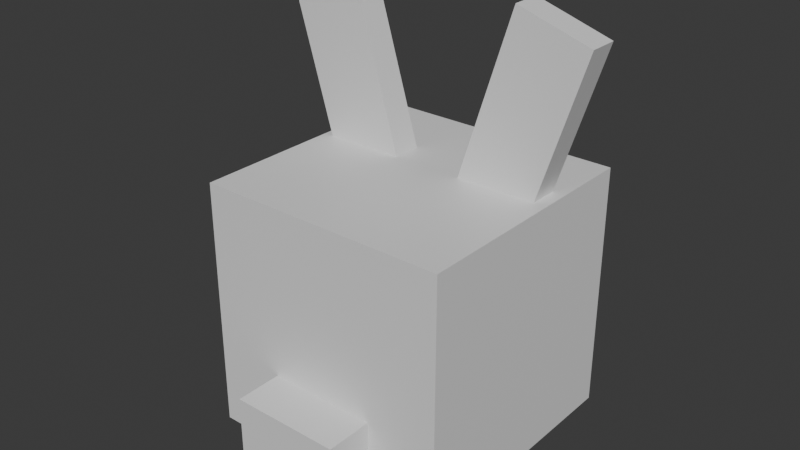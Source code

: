 # Source: rabbit.blend  (saved by Blender 4.4.32; exported with 4.5.12 LTS)
import bpy
from mathutils import Matrix  # noqa: F401  (used for matrix-valued properties, if any)

bpy.ops.wm.read_factory_settings(use_empty=True)
scene = bpy.context.scene
scene.name = 'Scene'

# ---- collections
col_collection = bpy.data.collections.new('Collection'); scene.collection.children.link(col_collection)

# ---- materials (node trees are filled in below, after node groups)
mat_material = bpy.data.materials.new('Material')
mat_material.alpha_threshold = 0.0
mat_material.roughness = 0.5
mat_material.line_color = (0.0, 0.0, 0.0, 1.0)
mat_material_001 = bpy.data.materials.new('Material.001')
mat_material_001.alpha_threshold = 0.0
mat_material_001.roughness = 0.5
mat_material_001.line_color = (0.0, 0.0, 0.0, 1.0)
mat_material_002 = bpy.data.materials.new('Material.002')
mat_material_002.alpha_threshold = 0.0
mat_material_002.roughness = 0.5
mat_material_002.line_color = (0.0, 0.0, 0.0, 1.0)
mat_material_003 = bpy.data.materials.new('Material.003')
mat_material_003.alpha_threshold = 0.0
mat_material_003.roughness = 0.5
mat_material_003.line_color = (0.0, 0.0, 0.0, 1.0)
mat_material_004 = bpy.data.materials.new('Material.004')
mat_material_004.alpha_threshold = 0.0
mat_material_004.roughness = 0.5
mat_material_004.line_color = (0.0, 0.0, 0.0, 1.0)
mat_material_005 = bpy.data.materials.new('Material.005')
mat_material_005.alpha_threshold = 0.0
mat_material_005.roughness = 0.5
mat_material_005.line_color = (0.0, 0.0, 0.0, 1.0)
mat_material_006 = bpy.data.materials.new('Material.006')
mat_material_006.alpha_threshold = 0.0
mat_material_006.roughness = 0.5
mat_material_006.line_color = (0.0, 0.0, 0.0, 1.0)
mat_material_007 = bpy.data.materials.new('Material.007')
mat_material_007.alpha_threshold = 0.0
mat_material_007.roughness = 0.5
mat_material_007.line_color = (0.0, 0.0, 0.0, 1.0)
mat_material_008 = bpy.data.materials.new('Material.008')
mat_material_008.alpha_threshold = 0.0
mat_material_008.roughness = 0.5
mat_material_008.line_color = (0.0, 0.0, 0.0, 1.0)
mat_material_009 = bpy.data.materials.new('Material.009')
mat_material_009.alpha_threshold = 0.0
mat_material_009.roughness = 0.5
mat_material_009.line_color = (0.0, 0.0, 0.0, 1.0)
mat_material_010 = bpy.data.materials.new('Material.010')
mat_material_010.alpha_threshold = 0.0
mat_material_010.roughness = 0.5
mat_material_010.line_color = (0.0, 0.0, 0.0, 1.0)
mat_material_011 = bpy.data.materials.new('Material.011')
mat_material_011.alpha_threshold = 0.0
mat_material_011.roughness = 0.5
mat_material_011.line_color = (0.0, 0.0, 0.0, 1.0)
mat_material_012 = bpy.data.materials.new('Material.012')
mat_material_012.alpha_threshold = 0.0
mat_material_012.roughness = 0.5
mat_material_012.line_color = (0.0, 0.0, 0.0, 1.0)

# ---- material node trees
mat_material.use_nodes = True; mat_material.node_tree.nodes.clear()
_N = mat_material.node_tree.nodes; _L = mat_material.node_tree.links
n0 = _N.new('ShaderNodeOutputMaterial'); n0.name = 'Material Output'; n0.location = (300, 300)
n1 = _N.new('ShaderNodeBsdfPrincipled'); n1.name = 'Principled BSDF'; n1.location = (10, 300)
n1.inputs[3].default_value = 1.45
_L.new(n1.outputs[0], n0.inputs[0])
n0.is_active_output = True
mat_material_001.use_nodes = True; mat_material_001.node_tree.nodes.clear()
_N = mat_material_001.node_tree.nodes; _L = mat_material_001.node_tree.links
n0 = _N.new('ShaderNodeOutputMaterial'); n0.name = 'Material Output'; n0.location = (300, 300)
n1 = _N.new('ShaderNodeBsdfPrincipled'); n1.name = 'Principled BSDF'; n1.location = (10, 300)
n1.inputs[3].default_value = 1.45
_L.new(n1.outputs[0], n0.inputs[0])
n0.is_active_output = True
mat_material_002.use_nodes = True; mat_material_002.node_tree.nodes.clear()
_N = mat_material_002.node_tree.nodes; _L = mat_material_002.node_tree.links
n0 = _N.new('ShaderNodeOutputMaterial'); n0.name = 'Material Output'; n0.location = (300, 300)
n1 = _N.new('ShaderNodeBsdfPrincipled'); n1.name = 'Principled BSDF'; n1.location = (10, 300)
n1.inputs[3].default_value = 1.45
_L.new(n1.outputs[0], n0.inputs[0])
n0.is_active_output = True
mat_material_003.use_nodes = True; mat_material_003.node_tree.nodes.clear()
_N = mat_material_003.node_tree.nodes; _L = mat_material_003.node_tree.links
n0 = _N.new('ShaderNodeOutputMaterial'); n0.name = 'Material Output'; n0.location = (300, 300)
n1 = _N.new('ShaderNodeBsdfPrincipled'); n1.name = 'Principled BSDF'; n1.location = (10, 300)
n1.inputs[0].default_value = (0.0, 0.0, 0.0, 1.0)
n1.inputs[3].default_value = 1.45
_L.new(n1.outputs[0], n0.inputs[0])
n0.is_active_output = True
mat_material_004.use_nodes = True; mat_material_004.node_tree.nodes.clear()
_N = mat_material_004.node_tree.nodes; _L = mat_material_004.node_tree.links
n0 = _N.new('ShaderNodeOutputMaterial'); n0.name = 'Material Output'; n0.location = (300, 300)
n1 = _N.new('ShaderNodeBsdfPrincipled'); n1.name = 'Principled BSDF'; n1.location = (10, 300)
n1.inputs[0].default_value = (0.0, 0.0, 0.0, 1.0)
n1.inputs[3].default_value = 1.45
_L.new(n1.outputs[0], n0.inputs[0])
n0.is_active_output = True
mat_material_005.use_nodes = True; mat_material_005.node_tree.nodes.clear()
_N = mat_material_005.node_tree.nodes; _L = mat_material_005.node_tree.links
n0 = _N.new('ShaderNodeOutputMaterial'); n0.name = 'Material Output'; n0.location = (300, 300)
n1 = _N.new('ShaderNodeBsdfPrincipled'); n1.name = 'Principled BSDF'; n1.location = (10, 300)
n1.inputs[0].default_value = (0.0, 0.0, 0.0, 1.0)
n1.inputs[3].default_value = 1.45
_L.new(n1.outputs[0], n0.inputs[0])
n0.is_active_output = True
mat_material_006.use_nodes = True; mat_material_006.node_tree.nodes.clear()
_N = mat_material_006.node_tree.nodes; _L = mat_material_006.node_tree.links
n0 = _N.new('ShaderNodeOutputMaterial'); n0.name = 'Material Output'; n0.location = (300, 300)
n1 = _N.new('ShaderNodeBsdfPrincipled'); n1.name = 'Principled BSDF'; n1.location = (10, 300)
n1.inputs[0].default_value = (0.0, 0.0, 0.0, 1.0)
n1.inputs[3].default_value = 1.45
_L.new(n1.outputs[0], n0.inputs[0])
n0.is_active_output = True
mat_material_007.use_nodes = True; mat_material_007.node_tree.nodes.clear()
_N = mat_material_007.node_tree.nodes; _L = mat_material_007.node_tree.links
n0 = _N.new('ShaderNodeOutputMaterial'); n0.name = 'Material Output'; n0.location = (300, 300)
n1 = _N.new('ShaderNodeBsdfPrincipled'); n1.name = 'Principled BSDF'; n1.location = (10, 300)
n1.inputs[0].default_value = (0.0, 0.0, 0.0, 1.0)
n1.inputs[3].default_value = 1.45
_L.new(n1.outputs[0], n0.inputs[0])
n0.is_active_output = True
mat_material_008.use_nodes = True; mat_material_008.node_tree.nodes.clear()
_N = mat_material_008.node_tree.nodes; _L = mat_material_008.node_tree.links
n0 = _N.new('ShaderNodeOutputMaterial'); n0.name = 'Material Output'; n0.location = (300, 300)
n1 = _N.new('ShaderNodeBsdfPrincipled'); n1.name = 'Principled BSDF'; n1.location = (10, 300)
n1.inputs[0].default_value = (0.0, 0.0, 0.0, 1.0)
n1.inputs[3].default_value = 1.45
_L.new(n1.outputs[0], n0.inputs[0])
n0.is_active_output = True
mat_material_009.use_nodes = True; mat_material_009.node_tree.nodes.clear()
_N = mat_material_009.node_tree.nodes; _L = mat_material_009.node_tree.links
n0 = _N.new('ShaderNodeOutputMaterial'); n0.name = 'Material Output'; n0.location = (300, 300)
n1 = _N.new('ShaderNodeBsdfPrincipled'); n1.name = 'Principled BSDF'; n1.location = (10, 300)
n1.inputs[0].default_value = (0.0, 0.0, 0.0, 1.0)
n1.inputs[3].default_value = 1.45
_L.new(n1.outputs[0], n0.inputs[0])
n0.is_active_output = True
mat_material_010.use_nodes = True; mat_material_010.node_tree.nodes.clear()
_N = mat_material_010.node_tree.nodes; _L = mat_material_010.node_tree.links
n0 = _N.new('ShaderNodeOutputMaterial'); n0.name = 'Material Output'; n0.location = (300, 300)
n1 = _N.new('ShaderNodeBsdfPrincipled'); n1.name = 'Principled BSDF'; n1.location = (10, 300)
n1.inputs[0].default_value = (0.0, 0.0, 0.0, 1.0)
n1.inputs[3].default_value = 1.45
_L.new(n1.outputs[0], n0.inputs[0])
n0.is_active_output = True
mat_material_011.use_nodes = True; mat_material_011.node_tree.nodes.clear()
_N = mat_material_011.node_tree.nodes; _L = mat_material_011.node_tree.links
n0 = _N.new('ShaderNodeOutputMaterial'); n0.name = 'Material Output'; n0.location = (300, 300)
n1 = _N.new('ShaderNodeBsdfPrincipled'); n1.name = 'Principled BSDF'; n1.location = (10, 300)
n1.inputs[0].default_value = (0.0, 0.0, 0.0, 1.0)
n1.inputs[3].default_value = 1.45
_L.new(n1.outputs[0], n0.inputs[0])
n0.is_active_output = True
mat_material_012.use_nodes = True; mat_material_012.node_tree.nodes.clear()
_N = mat_material_012.node_tree.nodes; _L = mat_material_012.node_tree.links
n0 = _N.new('ShaderNodeOutputMaterial'); n0.name = 'Material Output'; n0.location = (300, 300)
n1 = _N.new('ShaderNodeBsdfPrincipled'); n1.name = 'Principled BSDF'; n1.location = (10, 300)
n1.inputs[3].default_value = 1.45
_L.new(n1.outputs[0], n0.inputs[0])
n0.is_active_output = True

# ---- world
world_world = bpy.data.worlds.new('World'); scene.world = world_world
world_world.use_nodes = True; world_world.node_tree.nodes.clear()
_N = world_world.node_tree.nodes; _L = world_world.node_tree.links
n0 = _N.new('ShaderNodeOutputWorld'); n0.name = 'World Output'; n0.location = (300, 300)
n1 = _N.new('ShaderNodeBackground'); n1.name = 'Background'; n1.location = (10, 300)
n1.inputs[0].default_value = (0.05088, 0.05088, 0.05088, 1.0)
_L.new(n1.outputs[0], n0.inputs[0])
n0.is_active_output = True
world_world.color = (0.05088, 0.05088, 0.05088)
world_world.sun_shadow_jitter_overblur = 0.0

# ---- meshes
me_cube = bpy.data.meshes.new('Cube')
me_cube.from_pydata([(1.0, 1.0, 1.0), (1.0, 1.0, -1.0), (1.0, -1.0, 1.0), (1.0, -1.0, -1.0), (-1.0, 1.0, 1.0), (-1.0, 1.0, -1.0), (-1.0, -1.0, 1.0), (-1.0, -1.0, -1.0)], [], [(0, 4, 6, 2), (3, 2, 6, 7), (7, 6, 4, 5), (5, 1, 3, 7), (1, 0, 2, 3), (5, 4, 0, 1)])
_uv = me_cube.uv_layers.new(name='UVMap')
_uv.uv.foreach_set('vector', [0.625, 0.5, 0.875, 0.5, 0.875, 0.75, 0.625, 0.75, 0.375, 0.75, 0.625, 0.75, 0.625, 1.0, 0.375, 1.0, 0.375, 0.0, 0.625, 0.0, 0.625, 0.25, 0.375, 0.25, 0.125, 0.5, 0.375, 0.5, 0.375, 0.75, 0.125, 0.75, 0.375, 0.5, 0.625, 0.5, 0.625, 0.75, 0.375, 0.75, 0.375, 0.25, 0.625, 0.25, 0.625, 0.5, 0.375, 0.5])
me_cube.materials.append(mat_material)
me_cube.use_mirror_vertex_groups = False
me_cube.update()
me_cube_001 = bpy.data.meshes.new('Cube.001')
me_cube_001.from_pydata([(1.0, 1.0, 1.0), (1.0, 1.0, -1.0), (1.0, -1.0, 1.0), (1.0, -1.0, -1.0), (-1.0, 1.0, 1.0), (-1.0, 1.0, -1.0), (-1.0, -1.0, 1.0), (-1.0, -1.0, -1.0)], [], [(0, 4, 6, 2), (3, 2, 6, 7), (7, 6, 4, 5), (5, 1, 3, 7), (1, 0, 2, 3), (5, 4, 0, 1)])
_uv = me_cube_001.uv_layers.new(name='UVMap')
_uv.uv.foreach_set('vector', [0.625, 0.5, 0.875, 0.5, 0.875, 0.75, 0.625, 0.75, 0.375, 0.75, 0.625, 0.75, 0.625, 1.0, 0.375, 1.0, 0.375, 0.0, 0.625, 0.0, 0.625, 0.25, 0.375, 0.25, 0.125, 0.5, 0.375, 0.5, 0.375, 0.75, 0.125, 0.75, 0.375, 0.5, 0.625, 0.5, 0.625, 0.75, 0.375, 0.75, 0.375, 0.25, 0.625, 0.25, 0.625, 0.5, 0.375, 0.5])
me_cube_001.materials.append(mat_material_001)
me_cube_001.use_mirror_vertex_groups = False
me_cube_001.update()
me_cube_002 = bpy.data.meshes.new('Cube.002')
me_cube_002.from_pydata([(1.0, 1.0, 1.0), (1.0, 1.0, -1.0), (1.0, -1.0, 1.0), (1.0, -1.0, -1.0), (-1.0, 1.0, 1.0), (-1.0, 1.0, -1.0), (-1.0, -1.0, 1.0), (-1.0, -1.0, -1.0)], [], [(0, 4, 6, 2), (3, 2, 6, 7), (7, 6, 4, 5), (5, 1, 3, 7), (1, 0, 2, 3), (5, 4, 0, 1)])
_uv = me_cube_002.uv_layers.new(name='UVMap')
_uv.uv.foreach_set('vector', [0.625, 0.5, 0.875, 0.5, 0.875, 0.75, 0.625, 0.75, 0.375, 0.75, 0.625, 0.75, 0.625, 1.0, 0.375, 1.0, 0.375, 0.0, 0.625, 0.0, 0.625, 0.25, 0.375, 0.25, 0.125, 0.5, 0.375, 0.5, 0.375, 0.75, 0.125, 0.75, 0.375, 0.5, 0.625, 0.5, 0.625, 0.75, 0.375, 0.75, 0.375, 0.25, 0.625, 0.25, 0.625, 0.5, 0.375, 0.5])
me_cube_002.materials.append(mat_material_002)
me_cube_002.use_mirror_vertex_groups = False
me_cube_002.update()
me_cube_003 = bpy.data.meshes.new('Cube.003')
me_cube_003.from_pydata([(1.0, 1.0, 1.0), (1.0, 1.0, -1.0), (1.0, -1.0, 1.0), (1.0, -1.0, -1.0), (-1.0, 1.0, 1.0), (-1.0, 1.0, -1.0), (-1.0, -1.0, 1.0), (-1.0, -1.0, -1.0)], [], [(0, 4, 6, 2), (3, 2, 6, 7), (7, 6, 4, 5), (5, 1, 3, 7), (1, 0, 2, 3), (5, 4, 0, 1)])
_uv = me_cube_003.uv_layers.new(name='UVMap')
_uv.uv.foreach_set('vector', [0.625, 0.5, 0.875, 0.5, 0.875, 0.75, 0.625, 0.75, 0.375, 0.75, 0.625, 0.75, 0.625, 1.0, 0.375, 1.0, 0.375, 0.0, 0.625, 0.0, 0.625, 0.25, 0.375, 0.25, 0.125, 0.5, 0.375, 0.5, 0.375, 0.75, 0.125, 0.75, 0.375, 0.5, 0.625, 0.5, 0.625, 0.75, 0.375, 0.75, 0.375, 0.25, 0.625, 0.25, 0.625, 0.5, 0.375, 0.5])
me_cube_003.materials.append(mat_material_003)
me_cube_003.use_mirror_vertex_groups = False
me_cube_003.update()
me_cube_004 = bpy.data.meshes.new('Cube.004')
me_cube_004.from_pydata([(1.0, 1.0, 1.0), (1.0, 1.0, -1.0), (1.0, -1.0, 1.0), (1.0, -1.0, -1.0), (-1.0, 1.0, 1.0), (-1.0, 1.0, -1.0), (-1.0, -1.0, 1.0), (-1.0, -1.0, -1.0)], [], [(0, 4, 6, 2), (3, 2, 6, 7), (7, 6, 4, 5), (5, 1, 3, 7), (1, 0, 2, 3), (5, 4, 0, 1)])
_uv = me_cube_004.uv_layers.new(name='UVMap')
_uv.uv.foreach_set('vector', [0.625, 0.5, 0.875, 0.5, 0.875, 0.75, 0.625, 0.75, 0.375, 0.75, 0.625, 0.75, 0.625, 1.0, 0.375, 1.0, 0.375, 0.0, 0.625, 0.0, 0.625, 0.25, 0.375, 0.25, 0.125, 0.5, 0.375, 0.5, 0.375, 0.75, 0.125, 0.75, 0.375, 0.5, 0.625, 0.5, 0.625, 0.75, 0.375, 0.75, 0.375, 0.25, 0.625, 0.25, 0.625, 0.5, 0.375, 0.5])
me_cube_004.materials.append(mat_material_004)
me_cube_004.use_mirror_vertex_groups = False
me_cube_004.update()
me_cube_005 = bpy.data.meshes.new('Cube.005')
me_cube_005.from_pydata([(1.0, 1.0, 1.0), (1.0, 1.0, -1.0), (1.0, -1.0, 1.0), (1.0, -1.0, -1.0), (-1.0, 1.0, 1.0), (-1.0, 1.0, -1.0), (-1.0, -1.0, 1.0), (-1.0, -1.0, -1.0)], [], [(0, 4, 6, 2), (3, 2, 6, 7), (7, 6, 4, 5), (5, 1, 3, 7), (1, 0, 2, 3), (5, 4, 0, 1)])
_uv = me_cube_005.uv_layers.new(name='UVMap')
_uv.uv.foreach_set('vector', [0.625, 0.5, 0.875, 0.5, 0.875, 0.75, 0.625, 0.75, 0.375, 0.75, 0.625, 0.75, 0.625, 1.0, 0.375, 1.0, 0.375, 0.0, 0.625, 0.0, 0.625, 0.25, 0.375, 0.25, 0.125, 0.5, 0.375, 0.5, 0.375, 0.75, 0.125, 0.75, 0.375, 0.5, 0.625, 0.5, 0.625, 0.75, 0.375, 0.75, 0.375, 0.25, 0.625, 0.25, 0.625, 0.5, 0.375, 0.5])
me_cube_005.materials.append(mat_material_005)
me_cube_005.use_mirror_vertex_groups = False
me_cube_005.update()
me_cube_006 = bpy.data.meshes.new('Cube.006')
me_cube_006.from_pydata([(1.0, 1.0, 1.0), (1.0, 1.0, -1.0), (1.0, -1.0, 1.0), (1.0, -1.0, -1.0), (-1.0, 1.0, 1.0), (-1.0, 1.0, -1.0), (-1.0, -1.0, 1.0), (-1.0, -1.0, -1.0)], [], [(0, 4, 6, 2), (3, 2, 6, 7), (7, 6, 4, 5), (5, 1, 3, 7), (1, 0, 2, 3), (5, 4, 0, 1)])
_uv = me_cube_006.uv_layers.new(name='UVMap')
_uv.uv.foreach_set('vector', [0.625, 0.5, 0.875, 0.5, 0.875, 0.75, 0.625, 0.75, 0.375, 0.75, 0.625, 0.75, 0.625, 1.0, 0.375, 1.0, 0.375, 0.0, 0.625, 0.0, 0.625, 0.25, 0.375, 0.25, 0.125, 0.5, 0.375, 0.5, 0.375, 0.75, 0.125, 0.75, 0.375, 0.5, 0.625, 0.5, 0.625, 0.75, 0.375, 0.75, 0.375, 0.25, 0.625, 0.25, 0.625, 0.5, 0.375, 0.5])
me_cube_006.materials.append(mat_material_006)
me_cube_006.use_mirror_vertex_groups = False
me_cube_006.update()
me_cube_007 = bpy.data.meshes.new('Cube.007')
me_cube_007.from_pydata([(1.0, 1.0, 1.0), (1.0, 1.0, -1.0), (1.0, -1.0, 1.0), (1.0, -1.0, -1.0), (-1.0, 1.0, 1.0), (-1.0, 1.0, -1.0), (-1.0, -1.0, 1.0), (-1.0, -1.0, -1.0)], [], [(0, 4, 6, 2), (3, 2, 6, 7), (7, 6, 4, 5), (5, 1, 3, 7), (1, 0, 2, 3), (5, 4, 0, 1)])
_uv = me_cube_007.uv_layers.new(name='UVMap')
_uv.uv.foreach_set('vector', [0.625, 0.5, 0.875, 0.5, 0.875, 0.75, 0.625, 0.75, 0.375, 0.75, 0.625, 0.75, 0.625, 1.0, 0.375, 1.0, 0.375, 0.0, 0.625, 0.0, 0.625, 0.25, 0.375, 0.25, 0.125, 0.5, 0.375, 0.5, 0.375, 0.75, 0.125, 0.75, 0.375, 0.5, 0.625, 0.5, 0.625, 0.75, 0.375, 0.75, 0.375, 0.25, 0.625, 0.25, 0.625, 0.5, 0.375, 0.5])
me_cube_007.materials.append(mat_material_007)
me_cube_007.use_mirror_vertex_groups = False
me_cube_007.update()
me_cube_008 = bpy.data.meshes.new('Cube.008')
me_cube_008.from_pydata([(1.0, 1.0, 1.0), (1.0, 1.0, -1.0), (1.0, -1.0, 1.0), (1.0, -1.0, -1.0), (-1.0, 1.0, 1.0), (-1.0, 1.0, -1.0), (-1.0, -1.0, 1.0), (-1.0, -1.0, -1.0)], [], [(0, 4, 6, 2), (3, 2, 6, 7), (7, 6, 4, 5), (5, 1, 3, 7), (1, 0, 2, 3), (5, 4, 0, 1)])
_uv = me_cube_008.uv_layers.new(name='UVMap')
_uv.uv.foreach_set('vector', [0.625, 0.5, 0.875, 0.5, 0.875, 0.75, 0.625, 0.75, 0.375, 0.75, 0.625, 0.75, 0.625, 1.0, 0.375, 1.0, 0.375, 0.0, 0.625, 0.0, 0.625, 0.25, 0.375, 0.25, 0.125, 0.5, 0.375, 0.5, 0.375, 0.75, 0.125, 0.75, 0.375, 0.5, 0.625, 0.5, 0.625, 0.75, 0.375, 0.75, 0.375, 0.25, 0.625, 0.25, 0.625, 0.5, 0.375, 0.5])
me_cube_008.materials.append(mat_material_008)
me_cube_008.use_mirror_vertex_groups = False
me_cube_008.update()
me_cube_009 = bpy.data.meshes.new('Cube.009')
me_cube_009.from_pydata([(1.0, 1.0, 1.0), (1.0, 1.0, -1.0), (1.0, -1.0, 1.0), (1.0, -1.0, -1.0), (-1.0, 1.0, 1.0), (-1.0, 1.0, -1.0), (-1.0, -1.0, 1.0), (-1.0, -1.0, -1.0)], [], [(0, 4, 6, 2), (3, 2, 6, 7), (7, 6, 4, 5), (5, 1, 3, 7), (1, 0, 2, 3), (5, 4, 0, 1)])
_uv = me_cube_009.uv_layers.new(name='UVMap')
_uv.uv.foreach_set('vector', [0.625, 0.5, 0.875, 0.5, 0.875, 0.75, 0.625, 0.75, 0.375, 0.75, 0.625, 0.75, 0.625, 1.0, 0.375, 1.0, 0.375, 0.0, 0.625, 0.0, 0.625, 0.25, 0.375, 0.25, 0.125, 0.5, 0.375, 0.5, 0.375, 0.75, 0.125, 0.75, 0.375, 0.5, 0.625, 0.5, 0.625, 0.75, 0.375, 0.75, 0.375, 0.25, 0.625, 0.25, 0.625, 0.5, 0.375, 0.5])
me_cube_009.materials.append(mat_material_009)
me_cube_009.use_mirror_vertex_groups = False
me_cube_009.update()
me_cube_010 = bpy.data.meshes.new('Cube.010')
me_cube_010.from_pydata([(1.0, 1.0, 1.0), (1.0, 1.0, -1.0), (1.0, -1.0, 1.0), (1.0, -1.0, -1.0), (-1.0, 1.0, 1.0), (-1.0, 1.0, -1.0), (-1.0, -1.0, 1.0), (-1.0, -1.0, -1.0)], [], [(0, 4, 6, 2), (3, 2, 6, 7), (7, 6, 4, 5), (5, 1, 3, 7), (1, 0, 2, 3), (5, 4, 0, 1)])
_uv = me_cube_010.uv_layers.new(name='UVMap')
_uv.uv.foreach_set('vector', [0.625, 0.5, 0.875, 0.5, 0.875, 0.75, 0.625, 0.75, 0.375, 0.75, 0.625, 0.75, 0.625, 1.0, 0.375, 1.0, 0.375, 0.0, 0.625, 0.0, 0.625, 0.25, 0.375, 0.25, 0.125, 0.5, 0.375, 0.5, 0.375, 0.75, 0.125, 0.75, 0.375, 0.5, 0.625, 0.5, 0.625, 0.75, 0.375, 0.75, 0.375, 0.25, 0.625, 0.25, 0.625, 0.5, 0.375, 0.5])
me_cube_010.materials.append(mat_material_010)
me_cube_010.use_mirror_vertex_groups = False
me_cube_010.update()
me_cube_011 = bpy.data.meshes.new('Cube.011')
me_cube_011.from_pydata([(1.0, 1.0, 1.0), (1.0, 1.0, -1.0), (1.0, -1.0, 1.0), (1.0, -1.0, -1.0), (-1.0, 1.0, 1.0), (-1.0, 1.0, -1.0), (-1.0, -1.0, 1.0), (-1.0, -1.0, -1.0)], [], [(0, 4, 6, 2), (3, 2, 6, 7), (7, 6, 4, 5), (5, 1, 3, 7), (1, 0, 2, 3), (5, 4, 0, 1)])
_uv = me_cube_011.uv_layers.new(name='UVMap')
_uv.uv.foreach_set('vector', [0.625, 0.5, 0.875, 0.5, 0.875, 0.75, 0.625, 0.75, 0.375, 0.75, 0.625, 0.75, 0.625, 1.0, 0.375, 1.0, 0.375, 0.0, 0.625, 0.0, 0.625, 0.25, 0.375, 0.25, 0.125, 0.5, 0.375, 0.5, 0.375, 0.75, 0.125, 0.75, 0.375, 0.5, 0.625, 0.5, 0.625, 0.75, 0.375, 0.75, 0.375, 0.25, 0.625, 0.25, 0.625, 0.5, 0.375, 0.5])
me_cube_011.materials.append(mat_material_011)
me_cube_011.use_mirror_vertex_groups = False
me_cube_011.update()
me_cube_012 = bpy.data.meshes.new('Cube.012')
me_cube_012.from_pydata([(1.0, 1.0, 1.0), (1.0, 1.0, -1.0), (1.0, -1.0, 1.0), (1.0, -1.0, -1.0), (-1.0, 1.0, 1.0), (-1.0, 1.0, -1.0), (-1.0, -1.0, 1.0), (-1.0, -1.0, -1.0)], [], [(0, 4, 6, 2), (3, 2, 6, 7), (7, 6, 4, 5), (5, 1, 3, 7), (1, 0, 2, 3), (5, 4, 0, 1)])
_uv = me_cube_012.uv_layers.new(name='UVMap')
_uv.uv.foreach_set('vector', [0.625, 0.5, 0.875, 0.5, 0.875, 0.75, 0.625, 0.75, 0.375, 0.75, 0.625, 0.75, 0.625, 1.0, 0.375, 1.0, 0.375, 0.0, 0.625, 0.0, 0.625, 0.25, 0.375, 0.25, 0.125, 0.5, 0.375, 0.5, 0.375, 0.75, 0.125, 0.75, 0.375, 0.5, 0.625, 0.5, 0.625, 0.75, 0.375, 0.75, 0.375, 0.25, 0.625, 0.25, 0.625, 0.5, 0.375, 0.5])
me_cube_012.materials.append(mat_material_012)
me_cube_012.use_mirror_vertex_groups = False
me_cube_012.update()

# ---- objects
ob_cube = bpy.data.objects.new('Cube', me_cube)
ob_cube_001 = bpy.data.objects.new('Cube.001', me_cube_001)
ob_cube_002 = bpy.data.objects.new('Cube.002', me_cube_002)
ob_cube_003 = bpy.data.objects.new('Cube.003', me_cube_003)
ob_cube_004 = bpy.data.objects.new('Cube.004', me_cube_004)
ob_cube_005 = bpy.data.objects.new('Cube.005', me_cube_005)
ob_cube_006 = bpy.data.objects.new('Cube.006', me_cube_006)
ob_cube_007 = bpy.data.objects.new('Cube.007', me_cube_007)
ob_cube_008 = bpy.data.objects.new('Cube.008', me_cube_008)
ob_cube_009 = bpy.data.objects.new('Cube.009', me_cube_009)
ob_cube_010 = bpy.data.objects.new('Cube.010', me_cube_010)
ob_cube_011 = bpy.data.objects.new('Cube.011', me_cube_011)
ob_cube_012 = bpy.data.objects.new('Cube.012', me_cube_012)

# ---- transforms, parenting, visibility, modifiers, constraints
ob_cube.location = (0.0, 0.0, 1.0)
ob_cube.rotation_euler = (0.0, 3.142, 0.0)
ob_cube.lock_rotations_4d = False
ob_cube.empty_display_type = 'ARROWS'
ob_cube.lineart.crease_threshold = 0.0
ob_cube_001.location = (0.7329, 0.284, 2.474)
ob_cube_001.rotation_euler = (0.0, 0.3055, 0.0)
ob_cube_001.scale = (0.3037, 0.1163, 0.7884)
ob_cube_001.lock_rotations_4d = False
ob_cube_001.empty_display_type = 'ARROWS'
ob_cube_001.lineart.crease_threshold = 0.0
ob_cube_002.location = (-0.75, 0.284, 2.474)
ob_cube_002.rotation_euler = (0.0, -0.2921, 0.0)
ob_cube_002.scale = (0.3037, 0.1163, 0.7884)
ob_cube_002.lock_rotations_4d = False
ob_cube_002.empty_display_type = 'ARROWS'
ob_cube_002.lineart.crease_threshold = 0.0
ob_cube_003.location = (0.4674, 0.8466, 1.43)
ob_cube_003.scale = (0.2926, 0.2479, 0.3402)
ob_cube_003.lock_rotations_4d = False
ob_cube_003.empty_display_type = 'ARROWS'
ob_cube_003.lineart.crease_threshold = 0.0
ob_cube_004.location = (-0.4401, 0.8466, 1.43)
ob_cube_004.scale = (0.2926, 0.2479, 0.3402)
ob_cube_004.lock_rotations_4d = False
ob_cube_004.empty_display_type = 'ARROWS'
ob_cube_004.lineart.crease_threshold = 0.0
ob_cube_005.location = (0.4206, 0.8365, 0.8422)
ob_cube_005.rotation_euler = (0.0, -0.4794, 0.0)
ob_cube_005.scale = (0.2544, 0.2479, 0.03884)
ob_cube_005.lock_rotations_4d = False
ob_cube_005.empty_display_type = 'ARROWS'
ob_cube_005.lineart.crease_threshold = 0.0
ob_cube_006.location = (0.01173, 0.8466, 0.6094)
ob_cube_006.scale = (0.1267, 0.2479, 0.09308)
ob_cube_006.lock_rotations_4d = False
ob_cube_006.empty_display_type = 'ARROWS'
ob_cube_006.lineart.crease_threshold = 0.0
ob_cube_007.location = (0.4587, 0.8365, 0.5919)
ob_cube_007.rotation_euler = (0.0, -0.02152, 0.0)
ob_cube_007.scale = (0.2544, 0.2479, 0.03884)
ob_cube_007.lock_rotations_4d = False
ob_cube_007.empty_display_type = 'ARROWS'
ob_cube_007.lineart.crease_threshold = 0.0
ob_cube_008.location = (0.4206, 0.8365, 0.3788)
ob_cube_008.rotation_euler = (0.0, 0.4794, 0.0)
ob_cube_008.scale = (0.2544, 0.2479, 0.03884)
ob_cube_008.lock_rotations_4d = False
ob_cube_008.empty_display_type = 'ARROWS'
ob_cube_008.lineart.crease_threshold = 0.0
ob_cube_009.location = (-0.4073, 0.8365, 0.3788)
ob_cube_009.rotation_euler = (0.0, -0.4794, 0.0)
ob_cube_009.scale = (-0.2544, 0.2479, 0.03884)
ob_cube_009.lock_rotations_4d = False
ob_cube_009.empty_display_type = 'ARROWS'
ob_cube_009.lineart.crease_threshold = 0.0
ob_cube_010.location = (-0.4454, 0.8365, 0.5919)
ob_cube_010.rotation_euler = (0.0, 0.02152, 0.0)
ob_cube_010.scale = (-0.2544, 0.2479, 0.03884)
ob_cube_010.lock_rotations_4d = False
ob_cube_010.empty_display_type = 'ARROWS'
ob_cube_010.lineart.crease_threshold = 0.0
ob_cube_011.location = (-0.4073, 0.8365, 0.8422)
ob_cube_011.rotation_euler = (0.0, 0.4794, 0.0)
ob_cube_011.scale = (-0.2544, 0.2479, 0.03884)
ob_cube_011.lock_rotations_4d = False
ob_cube_011.empty_display_type = 'ARROWS'
ob_cube_011.lineart.crease_threshold = 0.0
ob_cube_012.location = (0.0, -1.107, 0.3273)
ob_cube_012.rotation_euler = (0.0, 3.142, 0.0)
ob_cube_012.scale = (0.4312, 0.2639, 0.3144)
ob_cube_012.lock_rotations_4d = False
ob_cube_012.empty_display_type = 'ARROWS'
ob_cube_012.lineart.crease_threshold = 0.0

# ---- collection membership
col_collection.objects.link(ob_cube)
col_collection.objects.link(ob_cube_001)
col_collection.objects.link(ob_cube_002)
col_collection.objects.link(ob_cube_003)
col_collection.objects.link(ob_cube_004)
col_collection.objects.link(ob_cube_005)
col_collection.objects.link(ob_cube_006)
col_collection.objects.link(ob_cube_007)
col_collection.objects.link(ob_cube_008)
col_collection.objects.link(ob_cube_009)
col_collection.objects.link(ob_cube_010)
col_collection.objects.link(ob_cube_011)
col_collection.objects.link(ob_cube_012)

# ---- scene / render settings (as saved in the file)
scene.frame_start = 1; scene.frame_end = 250; scene.frame_set(1)
scene.render.engine = 'BLENDER_EEVEE_NEXT'
bpy.context.view_layer.update()

# ---- added for rendering (the .blend has no active camera and no usable light): camera, sun
cam_auto = bpy.data.cameras.new('AutoCamera')
cam_auto.lens = 50.0
cam_auto.sensor_width = 36.0
cam_auto.clip_end = 1000.0
ob_auto_camera = bpy.data.objects.new('AutoCamera', cam_auto)
scene.collection.objects.link(ob_auto_camera)
ob_auto_camera.location = (4.47869, -5.51761, 5.24504)
ob_auto_camera.rotation_euler = (1.09748, -7.21219e-08, 0.694738)
scene.camera = ob_auto_camera
light_auto_sun = bpy.data.lights.new('AutoSun', 'SUN')
light_auto_sun.energy = 3.0
light_auto_sun.angle = 0.0523599
ob_auto_sun = bpy.data.objects.new('AutoSun', light_auto_sun)
scene.collection.objects.link(ob_auto_sun)
ob_auto_sun.rotation_euler = (0.872665, 0.174533, 0.523599)
bpy.context.view_layer.update()
